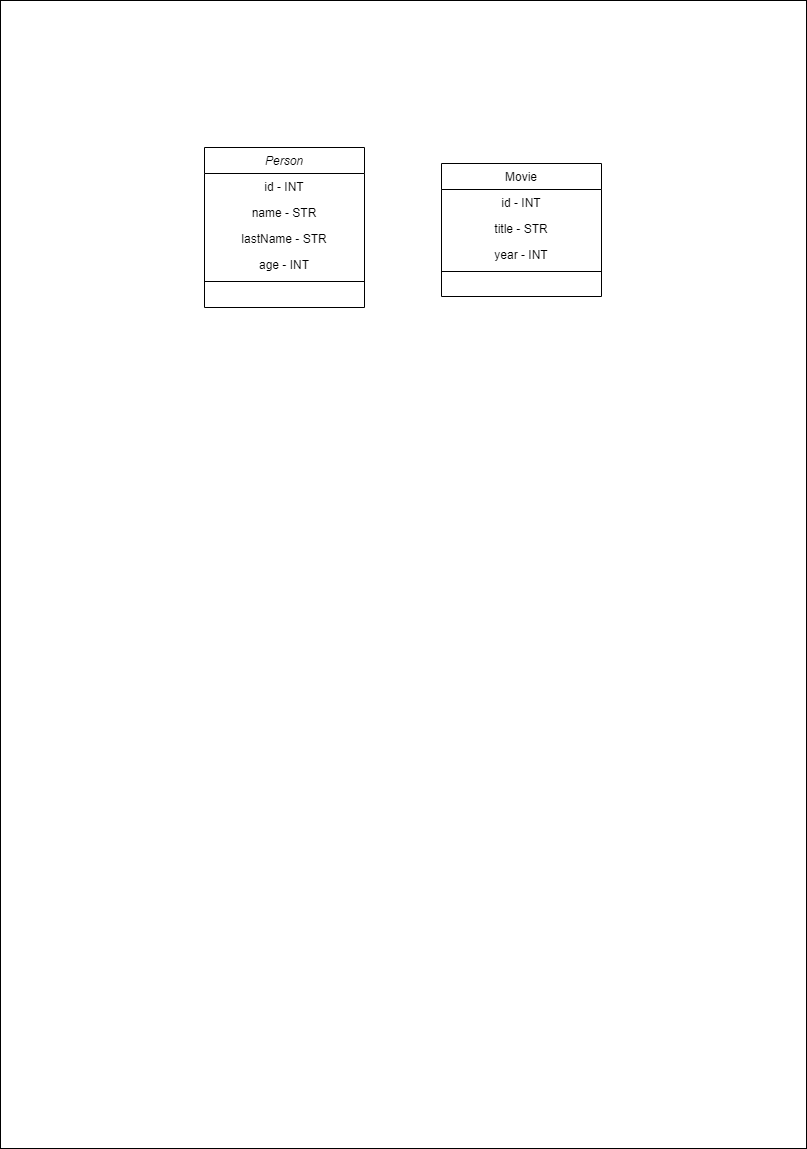

The diagram above was exported from draw.io. Its source (the exported page's mxGraphModel, read from the mxfile embedded in the PNG):
<mxGraphModel dx="1086" dy="798" grid="0" gridSize="10" guides="1" tooltips="1" connect="1" arrows="1" fold="1" page="1" pageScale="1" pageWidth="827" pageHeight="1169" math="0" shadow="0">
  <root>
    <mxCell id="WIyWlLk6GJQsqaUBKTNV-0" />
    <mxCell id="WIyWlLk6GJQsqaUBKTNV-1" parent="WIyWlLk6GJQsqaUBKTNV-0" />
    <mxCell id="rm2fqQ2xjjmeuuwIPf8s-3" value="" style="rounded=0;whiteSpace=wrap;html=1;" vertex="1" parent="WIyWlLk6GJQsqaUBKTNV-1">
      <mxGeometry x="11" y="11" width="806" height="1148" as="geometry" />
    </mxCell>
    <object label="Person" id="zkfFHV4jXpPFQw0GAbJ--0">
      <mxCell style="swimlane;fontStyle=2;align=center;verticalAlign=top;childLayout=stackLayout;horizontal=1;startSize=26;horizontalStack=0;resizeParent=1;resizeLast=0;collapsible=1;marginBottom=0;rounded=0;shadow=0;strokeWidth=1;autosize=0;" parent="WIyWlLk6GJQsqaUBKTNV-1" vertex="1">
        <mxGeometry x="215" y="158" width="160" height="160" as="geometry">
          <mxRectangle x="230" y="140" width="160" height="26" as="alternateBounds" />
        </mxGeometry>
      </mxCell>
    </object>
    <mxCell id="rm2fqQ2xjjmeuuwIPf8s-0" value="id - INT" style="text;align=center;verticalAlign=top;spacingLeft=4;spacingRight=4;overflow=hidden;rotatable=0;points=[[0,0.5],[1,0.5]];portConstraint=eastwest;" vertex="1" parent="zkfFHV4jXpPFQw0GAbJ--0">
      <mxGeometry y="26" width="160" height="26" as="geometry" />
    </mxCell>
    <mxCell id="zkfFHV4jXpPFQw0GAbJ--1" value="name - STR" style="text;align=center;verticalAlign=top;spacingLeft=4;spacingRight=4;overflow=hidden;rotatable=0;points=[[0,0.5],[1,0.5]];portConstraint=eastwest;" parent="zkfFHV4jXpPFQw0GAbJ--0" vertex="1">
      <mxGeometry y="52" width="160" height="26" as="geometry" />
    </mxCell>
    <mxCell id="zkfFHV4jXpPFQw0GAbJ--2" value="lastName - STR" style="text;align=center;verticalAlign=top;spacingLeft=4;spacingRight=4;overflow=hidden;rotatable=0;points=[[0,0.5],[1,0.5]];portConstraint=eastwest;rounded=0;shadow=0;html=0;" parent="zkfFHV4jXpPFQw0GAbJ--0" vertex="1">
      <mxGeometry y="78" width="160" height="26" as="geometry" />
    </mxCell>
    <mxCell id="zkfFHV4jXpPFQw0GAbJ--3" value="age - INT" style="text;align=center;verticalAlign=top;spacingLeft=4;spacingRight=4;overflow=hidden;rotatable=0;points=[[0,0.5],[1,0.5]];portConstraint=eastwest;rounded=0;shadow=0;html=0;" parent="zkfFHV4jXpPFQw0GAbJ--0" vertex="1">
      <mxGeometry y="104" width="160" height="26" as="geometry" />
    </mxCell>
    <mxCell id="zkfFHV4jXpPFQw0GAbJ--4" value="" style="line;html=1;strokeWidth=1;align=left;verticalAlign=middle;spacingTop=-1;spacingLeft=3;spacingRight=3;rotatable=0;labelPosition=right;points=[];portConstraint=eastwest;" parent="zkfFHV4jXpPFQw0GAbJ--0" vertex="1">
      <mxGeometry y="130" width="160" height="8" as="geometry" />
    </mxCell>
    <mxCell id="zkfFHV4jXpPFQw0GAbJ--17" value="Movie" style="swimlane;fontStyle=0;align=center;verticalAlign=top;childLayout=stackLayout;horizontal=1;startSize=26;horizontalStack=0;resizeParent=1;resizeLast=0;collapsible=1;marginBottom=0;rounded=0;shadow=0;strokeWidth=1;" parent="WIyWlLk6GJQsqaUBKTNV-1" vertex="1">
      <mxGeometry x="452" y="174" width="160" height="133" as="geometry">
        <mxRectangle x="550" y="140" width="160" height="26" as="alternateBounds" />
      </mxGeometry>
    </mxCell>
    <mxCell id="zkfFHV4jXpPFQw0GAbJ--18" value="id - INT" style="text;align=center;verticalAlign=top;spacingLeft=4;spacingRight=4;overflow=hidden;rotatable=0;points=[[0,0.5],[1,0.5]];portConstraint=eastwest;" parent="zkfFHV4jXpPFQw0GAbJ--17" vertex="1">
      <mxGeometry y="26" width="160" height="26" as="geometry" />
    </mxCell>
    <mxCell id="zkfFHV4jXpPFQw0GAbJ--19" value="title - STR" style="text;align=center;verticalAlign=top;spacingLeft=4;spacingRight=4;overflow=hidden;rotatable=0;points=[[0,0.5],[1,0.5]];portConstraint=eastwest;rounded=0;shadow=0;html=0;" parent="zkfFHV4jXpPFQw0GAbJ--17" vertex="1">
      <mxGeometry y="52" width="160" height="26" as="geometry" />
    </mxCell>
    <mxCell id="zkfFHV4jXpPFQw0GAbJ--21" value="year - INT" style="text;align=center;verticalAlign=top;spacingLeft=4;spacingRight=4;overflow=hidden;rotatable=0;points=[[0,0.5],[1,0.5]];portConstraint=eastwest;rounded=0;shadow=0;html=0;" parent="zkfFHV4jXpPFQw0GAbJ--17" vertex="1">
      <mxGeometry y="78" width="160" height="26" as="geometry" />
    </mxCell>
    <mxCell id="zkfFHV4jXpPFQw0GAbJ--23" value="" style="line;html=1;strokeWidth=1;align=left;verticalAlign=middle;spacingTop=-1;spacingLeft=3;spacingRight=3;rotatable=0;labelPosition=right;points=[];portConstraint=eastwest;" parent="zkfFHV4jXpPFQw0GAbJ--17" vertex="1">
      <mxGeometry y="104" width="160" height="8" as="geometry" />
    </mxCell>
  </root>
</mxGraphModel>